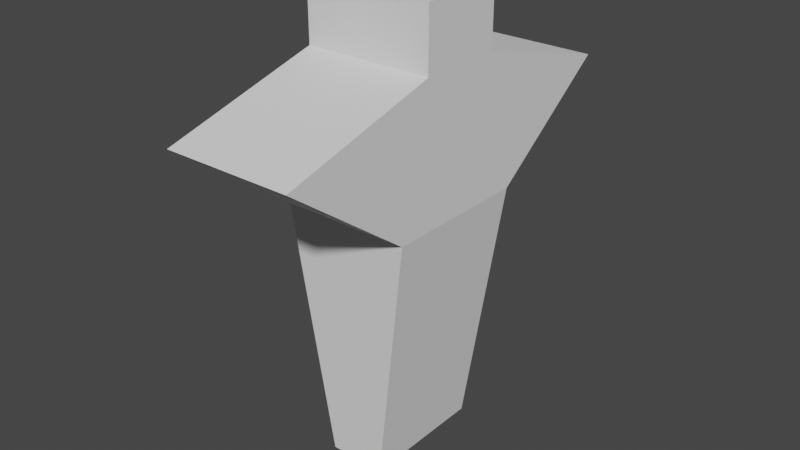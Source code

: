 # Source: Bots.blend  (saved by Blender 2.91.10; exported with 4.5.12 LTS)
import bpy
from mathutils import Matrix  # noqa: F401  (used for matrix-valued properties, if any)

bpy.ops.wm.read_factory_settings(use_empty=True)
scene = bpy.context.scene
scene.name = 'Scene'

# ---- collections
col_scalecheckers = bpy.data.collections.new('ScaleCheckers'); scene.collection.children.link(col_scalecheckers)
col_bots = bpy.data.collections.new('Bots'); scene.collection.children.link(col_bots)

# ---- world
world_world = bpy.data.worlds.new('World'); scene.world = world_world
world_world.use_nodes = True; world_world.node_tree.nodes.clear()
_N = world_world.node_tree.nodes; _L = world_world.node_tree.links
n0 = _N.new('ShaderNodeOutputWorld'); n0.name = 'World Output'; n0.location = (300, 300)
n1 = _N.new('ShaderNodeBackground'); n1.name = 'Background'; n1.location = (10, 300)
n1.inputs[0].default_value = (0.05088, 0.05088, 0.05088, 1.0)
_L.new(n1.outputs[0], n0.inputs[0])
n0.is_active_output = True
world_world.color = (0.05088, 0.05088, 0.05088)
world_world.use_sun_shadow = False
world_world.sun_shadow_jitter_overblur = 0.0

# ---- meshes
me_cube = bpy.data.meshes.new('Cube')
me_cube.from_pydata([(-0.4438, -1.0, 0.0009669), (-1.0, -0.6659, 2.001), (-0.4438, 1.0, 0.0009669), (-1.0, 0.6659, 2.001), (0.4438, -1.0, 0.0009669), (1.0, -0.6659, 2.001), (0.4438, 1.0, 0.0009669), (1.0, 0.6659, 2.001), (-1.0, -3.143, 1.545), (-1.0, 3.143, 1.545), (1.0, 3.143, 1.545), (1.0, -3.143, 1.545), (-1.0, 1.157, 1.132), (1.0, 1.157, 1.132), (1.0, -1.157, 1.132), (-1.0, -1.157, 1.132), (-1.0, -0.662, 1.735), (-1.0, 0.662, 1.735), (1.0, 0.662, 1.735), (1.0, -0.662, 1.735)], [], [(16, 1, 3, 17), (17, 3, 7, 18), (18, 7, 5, 19), (19, 5, 1, 16), (2, 6, 4, 0), (7, 3, 1, 5), (14, 11, 8, 15), (13, 10, 11, 14), (12, 9, 10, 13), (15, 8, 9, 12), (0, 15, 12, 2), (2, 12, 13, 6), (6, 13, 14, 4), (4, 14, 15, 0), (11, 19, 16, 8), (10, 18, 19, 11), (9, 17, 18, 10), (8, 16, 17, 9)])
_uv = me_cube.uv_layers.new(name='UVMap')
_uv.uv.foreach_set('vector', [0.4628, 0.4592, 0.4947, 0.4597, 0.4947, 0.299, 0.4628, 0.2994, 0.9289, 0.0, 0.8968, 0.0, 0.8968, 0.2413, 0.9289, 0.2413, 0.2154, 0.4592, 0.2474, 0.4597, 0.2474, 0.299, 0.2154, 0.2994, 0.9609, 0.0, 0.9289, 0.0, 0.9289, 0.2413, 0.9609, 0.2413, 0.9807, 0.2413, 0.8735, 0.2413, 0.8735, 0.4827, 0.9807, 0.4827, 0.8968, 0.2413, 0.8968, 0.0, 0.7361, 0.0, 0.7361, 0.2413, 0.7344, 0.5989, 0.4947, 0.5989, 0.4947, 0.8402, 0.7344, 0.8402, 0.1431, 0.519, 0.1927, 0.7587, 0.1927, 0.0, 0.1431, 0.2397, 0.7344, 0.8402, 0.9741, 0.8402, 0.9741, 0.5989, 0.7344, 0.5989, 0.3905, 0.519, 0.4401, 0.7587, 0.4401, 0.0, 0.3905, 0.2397, 0.2474, 0.5, 0.3905, 0.519, 0.3905, 0.2397, 0.2474, 0.2587, 0.0, 0.9329, 0.1375, 1.0, 0.1375, 0.7587, 7.451e-09, 0.8258, 0.0, 0.5, 0.1431, 0.519, 0.1431, 0.2397, 1.118e-08, 0.2587, 0.7361, 0.4156, 0.8735, 0.4827, 0.8735, 0.2413, 0.7361, 0.3085, 0.7361, 0.2994, 0.7361, 0.0, 0.4947, 0.0, 0.4947, 0.2994, 0.1927, 0.7587, 0.2154, 0.4592, 0.2154, 0.2994, 0.1927, 0.0, 0.4947, 0.2994, 0.4947, 0.5989, 0.7361, 0.5989, 0.7361, 0.2994, 0.4401, 0.7587, 0.4628, 0.4592, 0.4628, 0.2994, 0.4401, 0.0])
me_cube.use_remesh_fix_poles = True
me_cube.use_remesh_preserve_attributes = False
me_cube.use_mirror_vertex_groups = False
me_cube.update()

# ---- objects
ob_cube = bpy.data.objects.new('Cube', me_cube)

# ---- transforms, parenting, visibility, modifiers, constraints
ob_cube.location = (0.0, 0.0, 0.0)
ob_cube.scale = (0.25, 0.25, 0.885)
ob_cube.lineart.crease_threshold = 0.0

# ---- collection membership
col_scalecheckers.objects.link(ob_cube)

# ---- scene / render settings (as saved in the file)
scene.frame_start = 1; scene.frame_end = 250; scene.frame_set(0)
scene.render.engine = 'BLENDER_EEVEE_NEXT'
scene.cycles.use_denoising = False
scene.cycles.samples = 128
scene.cycles.sampling_pattern = 'TABULATED_SOBOL'
scene.cycles.use_adaptive_sampling = False
scene.cycles.use_light_tree = False
scene.view_settings.view_transform = 'Filmic'
bpy.context.view_layer.update()

# ---- added for rendering (the .blend has no active camera and no usable light): camera, sun
cam_auto = bpy.data.cameras.new('AutoCamera')
cam_auto.lens = 50.0
cam_auto.sensor_width = 36.0
cam_auto.clip_end = 1000.0
ob_auto_camera = bpy.data.objects.new('AutoCamera', cam_auto)
scene.collection.objects.link(ob_auto_camera)
ob_auto_camera.location = (2.23844, -2.68613, 2.67661)
ob_auto_camera.rotation_euler = (1.09748, -7.21219e-08, 0.694738)
scene.camera = ob_auto_camera
light_auto_sun = bpy.data.lights.new('AutoSun', 'SUN')
light_auto_sun.energy = 3.0
light_auto_sun.angle = 0.0523599
ob_auto_sun = bpy.data.objects.new('AutoSun', light_auto_sun)
scene.collection.objects.link(ob_auto_sun)
ob_auto_sun.rotation_euler = (0.872665, 0.174533, 0.523599)
bpy.context.view_layer.update()
